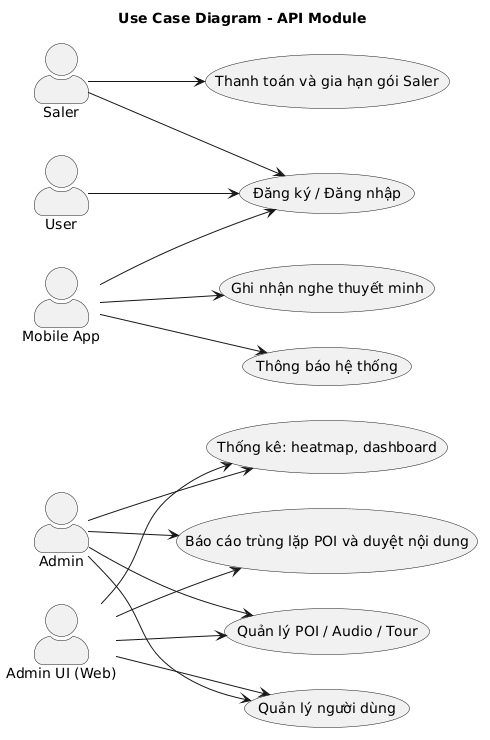

The diagram above was rendered by PlantUML. Its source (embedded in the PNG):
@startuml
title Use Case Diagram - API Module

left to right direction
skinparam actorStyle awesome

' Actors
actor "Admin" as Admin
actor "User" as User
actor "Saler" as Saler
actor "Mobile App" as App
actor "Admin UI (Web)" as Web

' Use Cases
usecase "Đăng ký / Đăng nhập" as UC1
usecase "Quản lý POI / Audio / Tour" as UC2
usecase "Ghi nhận nghe thuyết minh" as UC3
usecase "Quản lý người dùng" as UC4
usecase "Thống kê: heatmap, dashboard" as UC5
usecase "Thanh toán và gia hạn gói Saler" as UC6
usecase "Thông báo hệ thống" as UC7
usecase "Báo cáo trùng lặp POI và duyệt nội dung" as UC8

' Relationships
App --> UC1
App --> UC3
App --> UC7

Web --> UC2
Web --> UC4
Web --> UC5
Web --> UC8

Admin --> UC2
Admin --> UC4
Admin --> UC5
Admin --> UC8

User --> UC1

Saler --> UC1
Saler --> UC6
@enduml